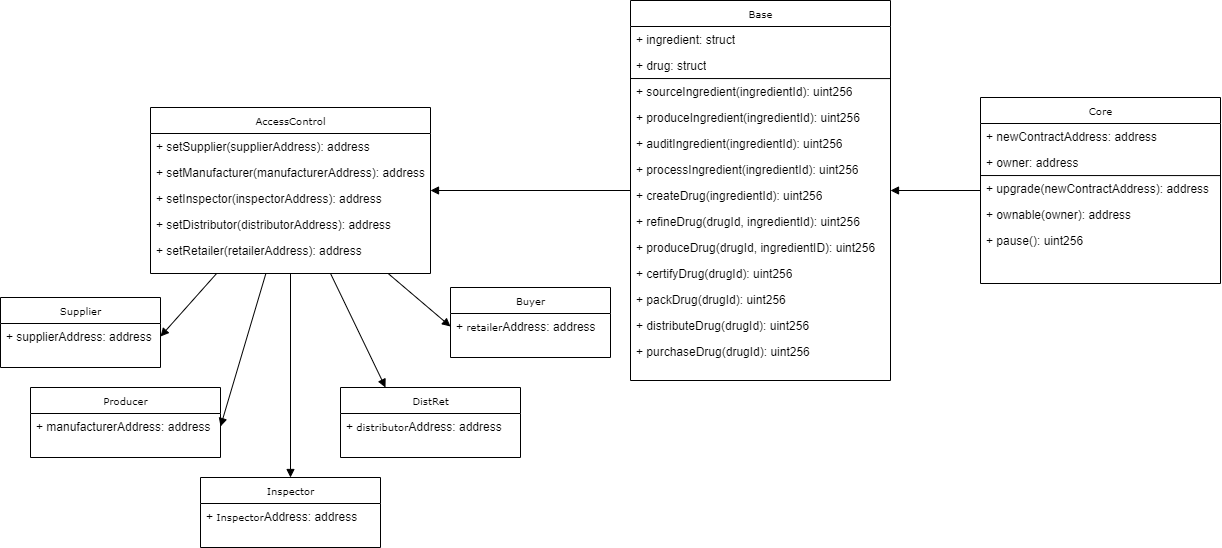

The diagram above was exported from draw.io. Its source (the exported page's mxGraphModel, read from the mxfile embedded in the PNG):
<mxGraphModel dx="1872" dy="2715" grid="1" gridSize="10" guides="1" tooltips="1" connect="1" arrows="1" fold="1" page="1" pageScale="1" pageWidth="850" pageHeight="1100" background="#ffffff" math="0" shadow="0">
  <root>
    <mxCell id="0" />
    <mxCell id="1" parent="0" />
    <mxCell id="17acba5748e5396b-2" value="AccessControl" style="swimlane;html=1;fontStyle=0;childLayout=stackLayout;horizontal=1;startSize=26;fillColor=none;horizontalStack=0;resizeParent=1;resizeLast=0;collapsible=1;marginBottom=0;swimlaneFillColor=#ffffff;rounded=0;shadow=0;comic=0;labelBackgroundColor=none;strokeWidth=1;fontFamily=Verdana;fontSize=10;align=center;" parent="1" vertex="1">
      <mxGeometry x="-330" y="-1010" width="280" height="166" as="geometry" />
    </mxCell>
    <mxCell id="17acba5748e5396b-3" value="+ setSupplier(supplierAddress): address" style="text;html=1;strokeColor=none;fillColor=none;align=left;verticalAlign=top;spacingLeft=4;spacingRight=4;whiteSpace=wrap;overflow=hidden;rotatable=0;points=[[0,0.5],[1,0.5]];portConstraint=eastwest;" parent="17acba5748e5396b-2" vertex="1">
      <mxGeometry y="26" width="280" height="26" as="geometry" />
    </mxCell>
    <mxCell id="17acba5748e5396b-4" value="+ setManufacturer(manufacturerAddress): address" style="text;html=1;strokeColor=none;fillColor=none;align=left;verticalAlign=top;spacingLeft=4;spacingRight=4;whiteSpace=wrap;overflow=hidden;rotatable=0;points=[[0,0.5],[1,0.5]];portConstraint=eastwest;" parent="17acba5748e5396b-2" vertex="1">
      <mxGeometry y="52" width="280" height="26" as="geometry" />
    </mxCell>
    <mxCell id="17acba5748e5396b-6" value="+ setInspector(inspectorAddress): address" style="text;html=1;strokeColor=none;fillColor=none;align=left;verticalAlign=top;spacingLeft=4;spacingRight=4;whiteSpace=wrap;overflow=hidden;rotatable=0;points=[[0,0.5],[1,0.5]];portConstraint=eastwest;" parent="17acba5748e5396b-2" vertex="1">
      <mxGeometry y="78" width="280" height="26" as="geometry" />
    </mxCell>
    <mxCell id="17acba5748e5396b-9" value="+ setDistributor(distributorAddress): address" style="text;html=1;strokeColor=none;fillColor=none;align=left;verticalAlign=top;spacingLeft=4;spacingRight=4;whiteSpace=wrap;overflow=hidden;rotatable=0;points=[[0,0.5],[1,0.5]];portConstraint=eastwest;" parent="17acba5748e5396b-2" vertex="1">
      <mxGeometry y="104" width="280" height="26" as="geometry" />
    </mxCell>
    <mxCell id="17acba5748e5396b-10" value="+ setRetailer(retailerAddress): address" style="text;html=1;strokeColor=none;fillColor=none;align=left;verticalAlign=top;spacingLeft=4;spacingRight=4;whiteSpace=wrap;overflow=hidden;rotatable=0;points=[[0,0.5],[1,0.5]];portConstraint=eastwest;" parent="17acba5748e5396b-2" vertex="1">
      <mxGeometry y="130" width="280" height="26" as="geometry" />
    </mxCell>
    <mxCell id="NQbMC_sJGdAJaTffymQG-1" value="Producer" style="swimlane;html=1;fontStyle=0;childLayout=stackLayout;horizontal=1;startSize=26;fillColor=none;horizontalStack=0;resizeParent=1;resizeLast=0;collapsible=1;marginBottom=0;swimlaneFillColor=#ffffff;rounded=0;shadow=0;comic=0;labelBackgroundColor=none;strokeWidth=1;fontFamily=Verdana;fontSize=10;align=center;" parent="1" vertex="1">
      <mxGeometry x="-450" y="-730" width="190" height="70" as="geometry">
        <mxRectangle x="-420" y="-730" width="80" height="26" as="alternateBounds" />
      </mxGeometry>
    </mxCell>
    <mxCell id="NQbMC_sJGdAJaTffymQG-2" value="+ manufacturerAddress: address" style="text;html=1;strokeColor=none;fillColor=none;align=left;verticalAlign=top;spacingLeft=4;spacingRight=4;whiteSpace=wrap;overflow=hidden;rotatable=0;points=[[0,0.5],[1,0.5]];portConstraint=eastwest;" parent="NQbMC_sJGdAJaTffymQG-1" vertex="1">
      <mxGeometry y="26" width="190" height="26" as="geometry" />
    </mxCell>
    <mxCell id="NQbMC_sJGdAJaTffymQG-8" value="Supplier" style="swimlane;html=1;fontStyle=0;childLayout=stackLayout;horizontal=1;startSize=26;fillColor=none;horizontalStack=0;resizeParent=1;resizeLast=0;collapsible=1;marginBottom=0;swimlaneFillColor=#ffffff;rounded=0;shadow=0;comic=0;labelBackgroundColor=none;strokeWidth=1;fontFamily=Verdana;fontSize=10;align=center;" parent="1" vertex="1">
      <mxGeometry x="-480" y="-820" width="160" height="70" as="geometry" />
    </mxCell>
    <mxCell id="NQbMC_sJGdAJaTffymQG-9" value="+ supplierAddress: address" style="text;html=1;strokeColor=none;fillColor=none;align=left;verticalAlign=top;spacingLeft=4;spacingRight=4;whiteSpace=wrap;overflow=hidden;rotatable=0;points=[[0,0.5],[1,0.5]];portConstraint=eastwest;" parent="NQbMC_sJGdAJaTffymQG-8" vertex="1">
      <mxGeometry y="26" width="160" height="26" as="geometry" />
    </mxCell>
    <mxCell id="NQbMC_sJGdAJaTffymQG-23" style="edgeStyle=none;rounded=0;orthogonalLoop=1;jettySize=auto;html=1;exitX=0.5;exitY=0;exitDx=0;exitDy=0;startArrow=block;startFill=1;endArrow=none;endFill=0;" parent="1" source="NQbMC_sJGdAJaTffymQG-10" target="17acba5748e5396b-2" edge="1">
      <mxGeometry relative="1" as="geometry" />
    </mxCell>
    <mxCell id="NQbMC_sJGdAJaTffymQG-10" value="Inspector" style="swimlane;html=1;fontStyle=0;childLayout=stackLayout;horizontal=1;startSize=26;fillColor=none;horizontalStack=0;resizeParent=1;resizeLast=0;collapsible=1;marginBottom=0;swimlaneFillColor=#ffffff;rounded=0;shadow=0;comic=0;labelBackgroundColor=none;strokeWidth=1;fontFamily=Verdana;fontSize=10;align=center;" parent="1" vertex="1">
      <mxGeometry x="-280" y="-640" width="180" height="70" as="geometry" />
    </mxCell>
    <mxCell id="NQbMC_sJGdAJaTffymQG-11" value="+&amp;nbsp;&lt;span style=&quot;font-family: &amp;#34;verdana&amp;#34; ; font-size: 10px ; text-align: center&quot;&gt;Inspector&lt;/span&gt;Address: address" style="text;html=1;strokeColor=none;fillColor=none;align=left;verticalAlign=top;spacingLeft=4;spacingRight=4;whiteSpace=wrap;overflow=hidden;rotatable=0;points=[[0,0.5],[1,0.5]];portConstraint=eastwest;" parent="NQbMC_sJGdAJaTffymQG-10" vertex="1">
      <mxGeometry y="26" width="180" height="26" as="geometry" />
    </mxCell>
    <mxCell id="NQbMC_sJGdAJaTffymQG-27" style="edgeStyle=none;rounded=0;orthogonalLoop=1;jettySize=auto;html=1;exitX=0.25;exitY=0;exitDx=0;exitDy=0;startArrow=block;startFill=1;endArrow=none;endFill=0;" parent="1" source="NQbMC_sJGdAJaTffymQG-12" target="17acba5748e5396b-2" edge="1">
      <mxGeometry relative="1" as="geometry" />
    </mxCell>
    <mxCell id="NQbMC_sJGdAJaTffymQG-12" value="DistRet" style="swimlane;html=1;fontStyle=0;childLayout=stackLayout;horizontal=1;startSize=26;fillColor=none;horizontalStack=0;resizeParent=1;resizeLast=0;collapsible=1;marginBottom=0;swimlaneFillColor=#ffffff;rounded=0;shadow=0;comic=0;labelBackgroundColor=none;strokeWidth=1;fontFamily=Verdana;fontSize=10;align=center;" parent="1" vertex="1">
      <mxGeometry x="-140" y="-730" width="180" height="70" as="geometry" />
    </mxCell>
    <mxCell id="NQbMC_sJGdAJaTffymQG-13" value="+&amp;nbsp;&lt;span style=&quot;font-family: &amp;#34;verdana&amp;#34; ; font-size: 10px ; text-align: center&quot;&gt;distributor&lt;/span&gt;Address: address" style="text;html=1;strokeColor=none;fillColor=none;align=left;verticalAlign=top;spacingLeft=4;spacingRight=4;whiteSpace=wrap;overflow=hidden;rotatable=0;points=[[0,0.5],[1,0.5]];portConstraint=eastwest;" parent="NQbMC_sJGdAJaTffymQG-12" vertex="1">
      <mxGeometry y="26" width="180" height="26" as="geometry" />
    </mxCell>
    <mxCell id="NQbMC_sJGdAJaTffymQG-14" value="Buyer" style="swimlane;html=1;fontStyle=0;childLayout=stackLayout;horizontal=1;startSize=26;fillColor=none;horizontalStack=0;resizeParent=1;resizeLast=0;collapsible=1;marginBottom=0;swimlaneFillColor=#ffffff;rounded=0;shadow=0;comic=0;labelBackgroundColor=none;strokeWidth=1;fontFamily=Verdana;fontSize=10;align=center;" parent="1" vertex="1">
      <mxGeometry x="-30" y="-830" width="160" height="70" as="geometry" />
    </mxCell>
    <mxCell id="NQbMC_sJGdAJaTffymQG-15" value="&lt;div style=&quot;text-align: center&quot;&gt;+ &lt;font face=&quot;verdana&quot;&gt;&lt;span style=&quot;font-size: 10px&quot;&gt;retailer&lt;/span&gt;&lt;/font&gt;Address: address&lt;/div&gt;" style="text;html=1;strokeColor=none;fillColor=none;align=left;verticalAlign=top;spacingLeft=4;spacingRight=4;whiteSpace=wrap;overflow=hidden;rotatable=0;points=[[0,0.5],[1,0.5]];portConstraint=eastwest;" parent="NQbMC_sJGdAJaTffymQG-14" vertex="1">
      <mxGeometry y="26" width="160" height="26" as="geometry" />
    </mxCell>
    <mxCell id="NQbMC_sJGdAJaTffymQG-24" style="edgeStyle=none;rounded=0;orthogonalLoop=1;jettySize=auto;html=1;exitX=1;exitY=0.5;exitDx=0;exitDy=0;startArrow=block;startFill=1;endArrow=none;endFill=0;" parent="1" source="NQbMC_sJGdAJaTffymQG-2" target="17acba5748e5396b-2" edge="1">
      <mxGeometry relative="1" as="geometry" />
    </mxCell>
    <mxCell id="NQbMC_sJGdAJaTffymQG-25" style="edgeStyle=none;rounded=0;orthogonalLoop=1;jettySize=auto;html=1;exitX=1;exitY=0.5;exitDx=0;exitDy=0;startArrow=block;startFill=1;endArrow=none;endFill=0;" parent="1" source="NQbMC_sJGdAJaTffymQG-9" target="17acba5748e5396b-2" edge="1">
      <mxGeometry relative="1" as="geometry" />
    </mxCell>
    <mxCell id="NQbMC_sJGdAJaTffymQG-26" style="edgeStyle=none;rounded=0;orthogonalLoop=1;jettySize=auto;html=1;exitX=0;exitY=0.5;exitDx=0;exitDy=0;startArrow=block;startFill=1;endArrow=none;endFill=0;" parent="1" source="NQbMC_sJGdAJaTffymQG-15" target="17acba5748e5396b-2" edge="1">
      <mxGeometry relative="1" as="geometry" />
    </mxCell>
    <mxCell id="NQbMC_sJGdAJaTffymQG-28" value="Base" style="swimlane;html=1;fontStyle=0;childLayout=stackLayout;horizontal=1;startSize=26;fillColor=none;horizontalStack=0;resizeParent=1;resizeLast=0;collapsible=1;marginBottom=0;swimlaneFillColor=#ffffff;rounded=0;shadow=0;comic=0;labelBackgroundColor=none;strokeWidth=1;fontFamily=Verdana;fontSize=10;align=center;" parent="1" vertex="1">
      <mxGeometry x="150" y="-1117" width="260" height="380" as="geometry" />
    </mxCell>
    <mxCell id="NQbMC_sJGdAJaTffymQG-29" value="+ ingredient: struct" style="text;html=1;strokeColor=none;fillColor=none;align=left;verticalAlign=top;spacingLeft=4;spacingRight=4;whiteSpace=wrap;overflow=hidden;rotatable=0;points=[[0,0.5],[1,0.5]];portConstraint=eastwest;" parent="NQbMC_sJGdAJaTffymQG-28" vertex="1">
      <mxGeometry y="26" width="260" height="26" as="geometry" />
    </mxCell>
    <mxCell id="NQbMC_sJGdAJaTffymQG-30" value="+ drug: struct" style="text;html=1;strokeColor=none;fillColor=none;align=left;verticalAlign=top;spacingLeft=4;spacingRight=4;whiteSpace=wrap;overflow=hidden;rotatable=0;points=[[0,0.5],[1,0.5]];portConstraint=eastwest;" parent="NQbMC_sJGdAJaTffymQG-28" vertex="1">
      <mxGeometry y="52" width="260" height="26" as="geometry" />
    </mxCell>
    <mxCell id="NQbMC_sJGdAJaTffymQG-31" value="+ sourceIngredient(ingredientId): uint256" style="text;html=1;strokeColor=none;fillColor=none;align=left;verticalAlign=top;spacingLeft=4;spacingRight=4;whiteSpace=wrap;overflow=hidden;rotatable=0;points=[[0,0.5],[1,0.5]];portConstraint=eastwest;" parent="NQbMC_sJGdAJaTffymQG-28" vertex="1">
      <mxGeometry y="78" width="260" height="26" as="geometry" />
    </mxCell>
    <mxCell id="NQbMC_sJGdAJaTffymQG-32" value="+ produceIngredient(ingredientId): uint256" style="text;html=1;strokeColor=none;fillColor=none;align=left;verticalAlign=top;spacingLeft=4;spacingRight=4;whiteSpace=wrap;overflow=hidden;rotatable=0;points=[[0,0.5],[1,0.5]];portConstraint=eastwest;" parent="NQbMC_sJGdAJaTffymQG-28" vertex="1">
      <mxGeometry y="104" width="260" height="26" as="geometry" />
    </mxCell>
    <mxCell id="NQbMC_sJGdAJaTffymQG-33" value="+ auditIngredient(ingredientId): uint256" style="text;html=1;strokeColor=none;fillColor=none;align=left;verticalAlign=top;spacingLeft=4;spacingRight=4;whiteSpace=wrap;overflow=hidden;rotatable=0;points=[[0,0.5],[1,0.5]];portConstraint=eastwest;" parent="NQbMC_sJGdAJaTffymQG-28" vertex="1">
      <mxGeometry y="130" width="260" height="26" as="geometry" />
    </mxCell>
    <mxCell id="NQbMC_sJGdAJaTffymQG-43" value="" style="endArrow=none;html=1;exitX=0.002;exitY=0.001;exitDx=0;exitDy=0;exitPerimeter=0;entryX=0.999;entryY=1.003;entryDx=0;entryDy=0;entryPerimeter=0;" parent="NQbMC_sJGdAJaTffymQG-28" source="NQbMC_sJGdAJaTffymQG-31" target="NQbMC_sJGdAJaTffymQG-30" edge="1">
      <mxGeometry width="50" height="50" relative="1" as="geometry">
        <mxPoint x="180" y="200" as="sourcePoint" />
        <mxPoint x="241" y="91" as="targetPoint" />
      </mxGeometry>
    </mxCell>
    <mxCell id="NQbMC_sJGdAJaTffymQG-58" value="+ processIngredient(ingredientId): uint256" style="text;html=1;strokeColor=none;fillColor=none;align=left;verticalAlign=top;spacingLeft=4;spacingRight=4;whiteSpace=wrap;overflow=hidden;rotatable=0;points=[[0,0.5],[1,0.5]];portConstraint=eastwest;" parent="NQbMC_sJGdAJaTffymQG-28" vertex="1">
      <mxGeometry y="156" width="260" height="26" as="geometry" />
    </mxCell>
    <mxCell id="NQbMC_sJGdAJaTffymQG-61" value="+ createDrug(ingredientId): uint256" style="text;html=1;strokeColor=none;fillColor=none;align=left;verticalAlign=top;spacingLeft=4;spacingRight=4;whiteSpace=wrap;overflow=hidden;rotatable=0;points=[[0,0.5],[1,0.5]];portConstraint=eastwest;" parent="NQbMC_sJGdAJaTffymQG-28" vertex="1">
      <mxGeometry y="182" width="260" height="26" as="geometry" />
    </mxCell>
    <mxCell id="NQbMC_sJGdAJaTffymQG-62" value="+ refineDrug(drugId, ingredientId): uint256" style="text;html=1;strokeColor=none;fillColor=none;align=left;verticalAlign=top;spacingLeft=4;spacingRight=4;whiteSpace=wrap;overflow=hidden;rotatable=0;points=[[0,0.5],[1,0.5]];portConstraint=eastwest;" parent="NQbMC_sJGdAJaTffymQG-28" vertex="1">
      <mxGeometry y="208" width="260" height="26" as="geometry" />
    </mxCell>
    <mxCell id="NQbMC_sJGdAJaTffymQG-63" value="+ produceDrug(drugId, ingredientID): uint256" style="text;html=1;strokeColor=none;fillColor=none;align=left;verticalAlign=top;spacingLeft=4;spacingRight=4;whiteSpace=wrap;overflow=hidden;rotatable=0;points=[[0,0.5],[1,0.5]];portConstraint=eastwest;" parent="NQbMC_sJGdAJaTffymQG-28" vertex="1">
      <mxGeometry y="234" width="260" height="26" as="geometry" />
    </mxCell>
    <mxCell id="NQbMC_sJGdAJaTffymQG-64" value="+ certifyDrug(drugId): uint256" style="text;html=1;strokeColor=none;fillColor=none;align=left;verticalAlign=top;spacingLeft=4;spacingRight=4;whiteSpace=wrap;overflow=hidden;rotatable=0;points=[[0,0.5],[1,0.5]];portConstraint=eastwest;" parent="NQbMC_sJGdAJaTffymQG-28" vertex="1">
      <mxGeometry y="260" width="260" height="26" as="geometry" />
    </mxCell>
    <mxCell id="NQbMC_sJGdAJaTffymQG-67" value="+ packDrug(drugId): uint256" style="text;html=1;strokeColor=none;fillColor=none;align=left;verticalAlign=top;spacingLeft=4;spacingRight=4;whiteSpace=wrap;overflow=hidden;rotatable=0;points=[[0,0.5],[1,0.5]];portConstraint=eastwest;" parent="NQbMC_sJGdAJaTffymQG-28" vertex="1">
      <mxGeometry y="286" width="260" height="26" as="geometry" />
    </mxCell>
    <mxCell id="NQbMC_sJGdAJaTffymQG-66" value="+ distributeDrug(drugId): uint256" style="text;html=1;strokeColor=none;fillColor=none;align=left;verticalAlign=top;spacingLeft=4;spacingRight=4;whiteSpace=wrap;overflow=hidden;rotatable=0;points=[[0,0.5],[1,0.5]];portConstraint=eastwest;" parent="NQbMC_sJGdAJaTffymQG-28" vertex="1">
      <mxGeometry y="312" width="260" height="26" as="geometry" />
    </mxCell>
    <mxCell id="NQbMC_sJGdAJaTffymQG-65" value="+ purchaseDrug(drugId): uint256" style="text;html=1;strokeColor=none;fillColor=none;align=left;verticalAlign=top;spacingLeft=4;spacingRight=4;whiteSpace=wrap;overflow=hidden;rotatable=0;points=[[0,0.5],[1,0.5]];portConstraint=eastwest;" parent="NQbMC_sJGdAJaTffymQG-28" vertex="1">
      <mxGeometry y="338" width="260" height="26" as="geometry" />
    </mxCell>
    <mxCell id="NQbMC_sJGdAJaTffymQG-41" style="edgeStyle=none;rounded=0;orthogonalLoop=1;jettySize=auto;html=1;startArrow=block;startFill=1;endArrow=none;endFill=0;" parent="1" source="NQbMC_sJGdAJaTffymQG-28" target="NQbMC_sJGdAJaTffymQG-51" edge="1">
      <mxGeometry relative="1" as="geometry">
        <mxPoint x="540" y="-858.5294117647059" as="targetPoint" />
      </mxGeometry>
    </mxCell>
    <mxCell id="NQbMC_sJGdAJaTffymQG-42" style="edgeStyle=none;rounded=0;orthogonalLoop=1;jettySize=auto;html=1;startArrow=block;startFill=1;endArrow=none;endFill=0;" parent="1" source="17acba5748e5396b-2" target="NQbMC_sJGdAJaTffymQG-28" edge="1">
      <mxGeometry relative="1" as="geometry" />
    </mxCell>
    <mxCell id="NQbMC_sJGdAJaTffymQG-51" value="Core" style="swimlane;html=1;fontStyle=0;childLayout=stackLayout;horizontal=1;startSize=26;fillColor=none;horizontalStack=0;resizeParent=1;resizeLast=0;collapsible=1;marginBottom=0;swimlaneFillColor=#ffffff;rounded=0;shadow=0;comic=0;labelBackgroundColor=none;strokeWidth=1;fontFamily=Verdana;fontSize=10;align=center;" parent="1" vertex="1">
      <mxGeometry x="500" y="-1020" width="240" height="186" as="geometry" />
    </mxCell>
    <mxCell id="NQbMC_sJGdAJaTffymQG-52" value="+ newContractAddress: address" style="text;html=1;strokeColor=none;fillColor=none;align=left;verticalAlign=top;spacingLeft=4;spacingRight=4;whiteSpace=wrap;overflow=hidden;rotatable=0;points=[[0,0.5],[1,0.5]];portConstraint=eastwest;" parent="NQbMC_sJGdAJaTffymQG-51" vertex="1">
      <mxGeometry y="26" width="240" height="26" as="geometry" />
    </mxCell>
    <mxCell id="NQbMC_sJGdAJaTffymQG-53" value="+ owner: address" style="text;html=1;strokeColor=none;fillColor=none;align=left;verticalAlign=top;spacingLeft=4;spacingRight=4;whiteSpace=wrap;overflow=hidden;rotatable=0;points=[[0,0.5],[1,0.5]];portConstraint=eastwest;" parent="NQbMC_sJGdAJaTffymQG-51" vertex="1">
      <mxGeometry y="52" width="240" height="26" as="geometry" />
    </mxCell>
    <mxCell id="NQbMC_sJGdAJaTffymQG-54" value="+ upgrade(newContractAddress): address" style="text;html=1;strokeColor=none;fillColor=none;align=left;verticalAlign=top;spacingLeft=4;spacingRight=4;whiteSpace=wrap;overflow=hidden;rotatable=0;points=[[0,0.5],[1,0.5]];portConstraint=eastwest;" parent="NQbMC_sJGdAJaTffymQG-51" vertex="1">
      <mxGeometry y="78" width="240" height="26" as="geometry" />
    </mxCell>
    <mxCell id="NQbMC_sJGdAJaTffymQG-55" value="+ ownable(owner): address" style="text;html=1;strokeColor=none;fillColor=none;align=left;verticalAlign=top;spacingLeft=4;spacingRight=4;whiteSpace=wrap;overflow=hidden;rotatable=0;points=[[0,0.5],[1,0.5]];portConstraint=eastwest;" parent="NQbMC_sJGdAJaTffymQG-51" vertex="1">
      <mxGeometry y="104" width="240" height="26" as="geometry" />
    </mxCell>
    <mxCell id="NQbMC_sJGdAJaTffymQG-56" value="+ pause(): uint256" style="text;html=1;strokeColor=none;fillColor=none;align=left;verticalAlign=top;spacingLeft=4;spacingRight=4;whiteSpace=wrap;overflow=hidden;rotatable=0;points=[[0,0.5],[1,0.5]];portConstraint=eastwest;" parent="NQbMC_sJGdAJaTffymQG-51" vertex="1">
      <mxGeometry y="130" width="240" height="26" as="geometry" />
    </mxCell>
    <mxCell id="NQbMC_sJGdAJaTffymQG-57" value="" style="endArrow=none;html=1;exitX=0.002;exitY=0.001;exitDx=0;exitDy=0;exitPerimeter=0;entryX=0.999;entryY=1.003;entryDx=0;entryDy=0;entryPerimeter=0;" parent="NQbMC_sJGdAJaTffymQG-51" source="NQbMC_sJGdAJaTffymQG-54" target="NQbMC_sJGdAJaTffymQG-53" edge="1">
      <mxGeometry width="50" height="50" relative="1" as="geometry">
        <mxPoint x="180" y="200" as="sourcePoint" />
        <mxPoint x="241" y="91" as="targetPoint" />
      </mxGeometry>
    </mxCell>
  </root>
</mxGraphModel>